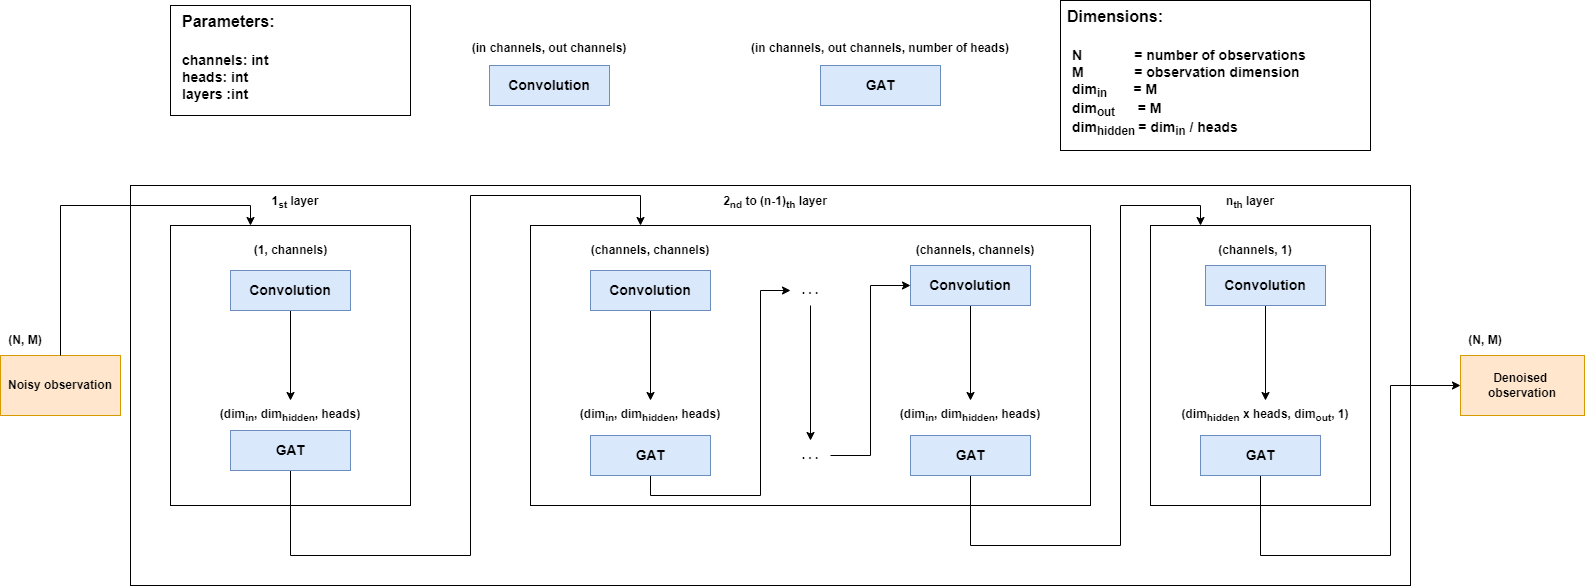

The diagram above was exported from draw.io. Its source (the exported page's mxGraphModel, read from the mxfile embedded in the PNG):
<mxGraphModel dx="1422" dy="865" grid="1" gridSize="10" guides="1" tooltips="1" connect="1" arrows="1" fold="1" page="1" pageScale="1" pageWidth="827" pageHeight="1169" math="0" shadow="0">
  <root>
    <mxCell id="0" />
    <mxCell id="1" parent="0" />
    <mxCell id="Wvv0bufDl9MSIbwtCYLC-3" value="" style="rounded=0;whiteSpace=wrap;html=1;fillColor=none;fontStyle=1" parent="1" vertex="1">
      <mxGeometry x="200" y="320" width="1280" height="400" as="geometry" />
    </mxCell>
    <mxCell id="Wvv0bufDl9MSIbwtCYLC-25" value="" style="rounded=0;whiteSpace=wrap;html=1;fillColor=none;fontStyle=1" parent="1" vertex="1">
      <mxGeometry x="600" y="360" width="560" height="280" as="geometry" />
    </mxCell>
    <mxCell id="Wvv0bufDl9MSIbwtCYLC-1" value="" style="rounded=0;whiteSpace=wrap;html=1;fillColor=none;fontStyle=1" parent="1" vertex="1">
      <mxGeometry x="240" y="360" width="240" height="280" as="geometry" />
    </mxCell>
    <mxCell id="Wvv0bufDl9MSIbwtCYLC-5" value="Noisy observation" style="rounded=0;whiteSpace=wrap;html=1;fillColor=#ffe6cc;strokeColor=#d79b00;fontStyle=1" parent="1" vertex="1">
      <mxGeometry x="70" y="490" width="120" height="60" as="geometry" />
    </mxCell>
    <mxCell id="Wvv0bufDl9MSIbwtCYLC-10" value="" style="endArrow=classic;html=1;rounded=0;fontStyle=1" parent="1" source="Wvv0bufDl9MSIbwtCYLC-5" edge="1">
      <mxGeometry width="50" height="50" relative="1" as="geometry">
        <mxPoint x="560" y="550" as="sourcePoint" />
        <mxPoint x="320" y="360" as="targetPoint" />
        <Array as="points">
          <mxPoint x="130" y="340" />
          <mxPoint x="320" y="340" />
        </Array>
      </mxGeometry>
    </mxCell>
    <mxCell id="Wvv0bufDl9MSIbwtCYLC-14" value="&lt;font style=&quot;font-size: 12px;&quot;&gt;&lt;span&gt;1&lt;sub&gt;st&lt;/sub&gt; layer&lt;/span&gt;&lt;/font&gt;" style="text;html=1;strokeColor=none;fillColor=none;align=center;verticalAlign=middle;whiteSpace=wrap;rounded=0;fontSize=16;fontStyle=1" parent="1" vertex="1">
      <mxGeometry x="335" y="320" width="60" height="30" as="geometry" />
    </mxCell>
    <mxCell id="Wvv0bufDl9MSIbwtCYLC-26" value="&lt;font style=&quot;font-size: 12px;&quot;&gt;&lt;span&gt;2&lt;sub&gt;nd&lt;/sub&gt;&amp;nbsp;to (n-1)&lt;sub&gt;th&lt;/sub&gt; layer&lt;/span&gt;&lt;/font&gt;" style="text;html=1;strokeColor=none;fillColor=none;align=center;verticalAlign=middle;whiteSpace=wrap;rounded=0;fontSize=16;fontStyle=1" parent="1" vertex="1">
      <mxGeometry x="790" y="320" width="110" height="30" as="geometry" />
    </mxCell>
    <mxCell id="Wvv0bufDl9MSIbwtCYLC-28" value="&lt;font style=&quot;font-size: 12px;&quot;&gt;&lt;span&gt;n&lt;sub&gt;th&lt;/sub&gt; layer&lt;/span&gt;&lt;/font&gt;" style="text;html=1;strokeColor=none;fillColor=none;align=center;verticalAlign=middle;whiteSpace=wrap;rounded=0;fontSize=16;fontStyle=1" parent="1" vertex="1">
      <mxGeometry x="1290" y="320" width="60" height="30" as="geometry" />
    </mxCell>
    <mxCell id="Wvv0bufDl9MSIbwtCYLC-29" value="(1, channels)" style="text;html=1;strokeColor=none;fillColor=none;align=center;verticalAlign=middle;whiteSpace=wrap;rounded=0;fontStyle=1" parent="1" vertex="1">
      <mxGeometry x="308" y="370" width="105" height="30" as="geometry" />
    </mxCell>
    <mxCell id="bRcNRSETIaI-KsjDQm5--48" value="" style="edgeStyle=orthogonalEdgeStyle;rounded=0;orthogonalLoop=1;jettySize=auto;html=1;fontSize=16;fontStyle=1" parent="1" source="Wvv0bufDl9MSIbwtCYLC-6" target="bRcNRSETIaI-KsjDQm5--40" edge="1">
      <mxGeometry relative="1" as="geometry" />
    </mxCell>
    <mxCell id="Wvv0bufDl9MSIbwtCYLC-6" value="Convolution" style="rounded=0;whiteSpace=wrap;html=1;fillColor=#dae8fc;strokeColor=#6c8ebf;fontStyle=1;fontSize=14;verticalAlign=middle;" parent="1" vertex="1">
      <mxGeometry x="300" y="405" width="120" height="40" as="geometry" />
    </mxCell>
    <mxCell id="bRcNRSETIaI-KsjDQm5--11" value="" style="rounded=0;whiteSpace=wrap;html=1;fontSize=14;align=left;fontStyle=1" parent="1" vertex="1">
      <mxGeometry x="240" y="140" width="240" height="110" as="geometry" />
    </mxCell>
    <mxCell id="bRcNRSETIaI-KsjDQm5--12" value="&lt;span style=&quot;color: rgb(0, 0, 0); font-family: Helvetica; font-size: 16px; font-style: normal; font-variant-ligatures: normal; font-variant-caps: normal; letter-spacing: normal; orphans: 2; text-align: left; text-indent: 0px; text-transform: none; widows: 2; word-spacing: 0px; -webkit-text-stroke-width: 0px; text-decoration-thickness: initial; text-decoration-style: initial; text-decoration-color: initial; float: none; display: inline !important; background-color: rgb(255, 255, 255);&quot;&gt;Parameters:&lt;/span&gt;" style="text;whiteSpace=wrap;html=1;fontSize=16;fontStyle=1" parent="1" vertex="1">
      <mxGeometry x="250" y="140" width="180" height="30" as="geometry" />
    </mxCell>
    <mxCell id="bRcNRSETIaI-KsjDQm5--13" value="channels: &lt;span&gt;int&lt;/span&gt;&lt;br&gt;heads: &lt;span&gt;int&lt;/span&gt;&lt;br&gt;layers :&lt;span&gt;int&lt;br&gt;&lt;br&gt;&lt;/span&gt;" style="text;whiteSpace=wrap;html=1;fontSize=14;fontStyle=1" parent="1" vertex="1">
      <mxGeometry x="250" y="180" width="200" height="60" as="geometry" />
    </mxCell>
    <mxCell id="bRcNRSETIaI-KsjDQm5--14" value="" style="rounded=0;whiteSpace=wrap;html=1;fontSize=14;align=left;fillColor=default;strokeColor=default;gradientColor=none;fontStyle=1" parent="1" vertex="1">
      <mxGeometry x="1130" y="135" width="310" height="150" as="geometry" />
    </mxCell>
    <mxCell id="bRcNRSETIaI-KsjDQm5--15" value="&lt;span style=&quot;color: rgb(0, 0, 0); font-family: Helvetica; font-size: 16px; font-style: normal; font-variant-ligatures: normal; font-variant-caps: normal; letter-spacing: normal; orphans: 2; text-align: left; text-indent: 0px; text-transform: none; widows: 2; word-spacing: 0px; -webkit-text-stroke-width: 0px; text-decoration-thickness: initial; text-decoration-style: initial; text-decoration-color: initial; float: none; display: inline !important; background-color: rgb(255, 255, 255);&quot;&gt;Dimensions:&lt;/span&gt;" style="text;whiteSpace=wrap;html=1;fontSize=16;fontStyle=1" parent="1" vertex="1">
      <mxGeometry x="1135" y="135" width="180" height="30" as="geometry" />
    </mxCell>
    <mxCell id="bRcNRSETIaI-KsjDQm5--16" value="&lt;span style=&quot;background-color: rgb(255, 255, 255);&quot;&gt;&lt;span style=&quot;color: rgb(0, 0, 0); font-family: Helvetica; font-size: 14px; font-style: normal; font-variant-ligatures: normal; font-variant-caps: normal; letter-spacing: normal; orphans: 2; text-align: left; text-indent: 0px; text-transform: none; widows: 2; word-spacing: 0px; -webkit-text-stroke-width: 0px; text-decoration-thickness: initial; text-decoration-style: initial; text-decoration-color: initial; float: none; display: inline !important;&quot;&gt;N&lt;span style=&quot;white-space: pre;&quot;&gt;&#09;&lt;/span&gt;&lt;span style=&quot;white-space: pre;&quot;&gt;&#09;&lt;/span&gt;= number of observations&amp;nbsp;&lt;br&gt;M&lt;span style=&quot;white-space: pre;&quot;&gt;&#09;&lt;/span&gt;&lt;span style=&quot;white-space: pre;&quot;&gt;&#09;&lt;/span&gt;= observation dimension&amp;nbsp;&lt;br&gt;dim&lt;sub style=&quot;&quot;&gt;in&lt;span style=&quot;white-space: pre;&quot;&gt;&#09;&lt;/span&gt;&amp;nbsp; &amp;nbsp;&lt;/sub&gt;= M&lt;/span&gt;&lt;br style=&quot;color: rgb(0, 0, 0); font-family: Helvetica; font-size: 14px; font-style: normal; font-variant-ligatures: normal; font-variant-caps: normal; letter-spacing: normal; orphans: 2; text-align: left; text-indent: 0px; text-transform: none; widows: 2; word-spacing: 0px; -webkit-text-stroke-width: 0px; text-decoration-thickness: initial; text-decoration-style: initial; text-decoration-color: initial;&quot;&gt;&lt;span style=&quot;color: rgb(0, 0, 0); font-family: Helvetica; font-size: 14px; font-style: normal; font-variant-ligatures: normal; font-variant-caps: normal; letter-spacing: normal; orphans: 2; text-align: left; text-indent: 0px; text-transform: none; widows: 2; word-spacing: 0px; -webkit-text-stroke-width: 0px; text-decoration-thickness: initial; text-decoration-style: initial; text-decoration-color: initial; float: none; display: inline !important;&quot;&gt;dim&lt;sub&gt;out&amp;nbsp; &amp;nbsp; &amp;nbsp; &amp;nbsp;&lt;/sub&gt;= M&lt;/span&gt;&lt;br style=&quot;color: rgb(0, 0, 0); font-family: Helvetica; font-size: 14px; font-style: normal; font-variant-ligatures: normal; font-variant-caps: normal; letter-spacing: normal; orphans: 2; text-align: left; text-indent: 0px; text-transform: none; widows: 2; word-spacing: 0px; -webkit-text-stroke-width: 0px; text-decoration-thickness: initial; text-decoration-style: initial; text-decoration-color: initial;&quot;&gt;&lt;/span&gt;&lt;span style=&quot;color: rgb(0, 0, 0); font-family: Helvetica; font-size: 14px; font-style: normal; font-variant-ligatures: normal; font-variant-caps: normal; letter-spacing: normal; orphans: 2; text-align: left; text-indent: 0px; text-transform: none; widows: 2; word-spacing: 0px; -webkit-text-stroke-width: 0px; text-decoration-thickness: initial; text-decoration-style: initial; text-decoration-color: initial; float: none; display: inline !important;&quot;&gt;&lt;span style=&quot;background-color: rgb(255, 255, 255);&quot;&gt;dim&lt;sub style=&quot;&quot;&gt;hidden&amp;nbsp;&lt;/sub&gt;= dim&lt;sub style=&quot;&quot;&gt;in&lt;/sub&gt; / heads&lt;br&gt;&lt;/span&gt;&lt;br&gt;&lt;/span&gt;" style="text;whiteSpace=wrap;html=1;fontSize=14;fillColor=none;fontStyle=1" parent="1" vertex="1">
      <mxGeometry x="1140" y="175" width="300" height="100" as="geometry" />
    </mxCell>
    <mxCell id="bRcNRSETIaI-KsjDQm5--66" value="" style="edgeStyle=orthogonalEdgeStyle;rounded=0;orthogonalLoop=1;jettySize=auto;html=1;fontSize=12;fontStyle=1" parent="1" source="bRcNRSETIaI-KsjDQm5--20" target="bRcNRSETIaI-KsjDQm5--65" edge="1">
      <mxGeometry relative="1" as="geometry">
        <Array as="points">
          <mxPoint x="360" y="690" />
          <mxPoint x="540" y="690" />
          <mxPoint x="540" y="330" />
          <mxPoint x="710" y="330" />
        </Array>
      </mxGeometry>
    </mxCell>
    <mxCell id="bRcNRSETIaI-KsjDQm5--20" value="GAT" style="rounded=0;whiteSpace=wrap;html=1;fillColor=#dae8fc;strokeColor=#6c8ebf;fontStyle=1;fontSize=14;" parent="1" vertex="1">
      <mxGeometry x="300" y="565" width="120" height="40" as="geometry" />
    </mxCell>
    <mxCell id="bRcNRSETIaI-KsjDQm5--63" value="" style="edgeStyle=orthogonalEdgeStyle;rounded=0;orthogonalLoop=1;jettySize=auto;html=1;fontSize=12;fontStyle=1" parent="1" source="bRcNRSETIaI-KsjDQm5--21" target="bRcNRSETIaI-KsjDQm5--44" edge="1">
      <mxGeometry relative="1" as="geometry" />
    </mxCell>
    <mxCell id="bRcNRSETIaI-KsjDQm5--21" value="Convolution" style="rounded=0;whiteSpace=wrap;html=1;fillColor=#dae8fc;strokeColor=#6c8ebf;fontStyle=1;fontSize=14;verticalAlign=middle;" parent="1" vertex="1">
      <mxGeometry x="660" y="405" width="120" height="40" as="geometry" />
    </mxCell>
    <mxCell id="bRcNRSETIaI-KsjDQm5--30" value="" style="rounded=0;whiteSpace=wrap;html=1;fillColor=none;fontStyle=1" parent="1" vertex="1">
      <mxGeometry x="1220" y="360" width="220" height="280" as="geometry" />
    </mxCell>
    <mxCell id="bRcNRSETIaI-KsjDQm5--37" value="(channels, channels)" style="text;html=1;strokeColor=none;fillColor=none;align=center;verticalAlign=middle;whiteSpace=wrap;rounded=0;fontStyle=1" parent="1" vertex="1">
      <mxGeometry x="625" y="370" width="190" height="30" as="geometry" />
    </mxCell>
    <mxCell id="bRcNRSETIaI-KsjDQm5--39" value="(channels, channels)" style="text;html=1;strokeColor=none;fillColor=none;align=center;verticalAlign=middle;whiteSpace=wrap;rounded=0;fontStyle=1" parent="1" vertex="1">
      <mxGeometry x="950" y="370" width="190" height="30" as="geometry" />
    </mxCell>
    <mxCell id="bRcNRSETIaI-KsjDQm5--40" value="(dim&lt;sub&gt;in&lt;/sub&gt;, dim&lt;sub&gt;hidden&lt;/sub&gt;, heads)" style="text;html=1;strokeColor=none;fillColor=none;align=center;verticalAlign=middle;whiteSpace=wrap;rounded=0;fontStyle=1" parent="1" vertex="1">
      <mxGeometry x="265" y="535" width="190" height="30" as="geometry" />
    </mxCell>
    <mxCell id="bRcNRSETIaI-KsjDQm5--42" value="(dim&lt;sub&gt;hidden&lt;/sub&gt; x heads, dim&lt;sub&gt;out&lt;/sub&gt;, 1)" style="text;html=1;strokeColor=none;fillColor=none;align=center;verticalAlign=middle;whiteSpace=wrap;rounded=0;fontSize=12;fontStyle=1" parent="1" vertex="1">
      <mxGeometry x="1230" y="535" width="210" height="30" as="geometry" />
    </mxCell>
    <mxCell id="bRcNRSETIaI-KsjDQm5--44" value="(dim&lt;sub&gt;in&lt;/sub&gt;, dim&lt;sub&gt;hidden&lt;/sub&gt;, heads)" style="text;html=1;strokeColor=none;fillColor=none;align=center;verticalAlign=middle;whiteSpace=wrap;rounded=0;fontStyle=1" parent="1" vertex="1">
      <mxGeometry x="625" y="535" width="190" height="30" as="geometry" />
    </mxCell>
    <mxCell id="bRcNRSETIaI-KsjDQm5--45" value="(channels, 1)" style="text;html=1;strokeColor=none;fillColor=none;align=center;verticalAlign=middle;whiteSpace=wrap;rounded=0;fontStyle=1" parent="1" vertex="1">
      <mxGeometry x="1230" y="370" width="190" height="30" as="geometry" />
    </mxCell>
    <mxCell id="bRcNRSETIaI-KsjDQm5--46" value="(dim&lt;sub&gt;in&lt;/sub&gt;, dim&lt;sub&gt;hidden&lt;/sub&gt;, heads)" style="text;html=1;strokeColor=none;fillColor=none;align=center;verticalAlign=middle;whiteSpace=wrap;rounded=0;fontStyle=1" parent="1" vertex="1">
      <mxGeometry x="945" y="535" width="190" height="30" as="geometry" />
    </mxCell>
    <mxCell id="bRcNRSETIaI-KsjDQm5--69" value="" style="edgeStyle=orthogonalEdgeStyle;rounded=0;orthogonalLoop=1;jettySize=auto;html=1;fontSize=12;exitX=0.5;exitY=1;exitDx=0;exitDy=0;fontStyle=1" parent="1" source="bRcNRSETIaI-KsjDQm5--57" target="bRcNRSETIaI-KsjDQm5--67" edge="1">
      <mxGeometry relative="1" as="geometry">
        <Array as="points">
          <mxPoint x="720" y="630" />
          <mxPoint x="830" y="630" />
          <mxPoint x="830" y="425" />
        </Array>
      </mxGeometry>
    </mxCell>
    <mxCell id="bRcNRSETIaI-KsjDQm5--57" value="GAT" style="rounded=0;whiteSpace=wrap;html=1;fillColor=#dae8fc;strokeColor=#6c8ebf;fontStyle=1;fontSize=14;" parent="1" vertex="1">
      <mxGeometry x="660" y="570" width="120" height="40" as="geometry" />
    </mxCell>
    <mxCell id="bRcNRSETIaI-KsjDQm5--64" value="" style="edgeStyle=orthogonalEdgeStyle;rounded=0;orthogonalLoop=1;jettySize=auto;html=1;fontSize=12;fontStyle=1" parent="1" source="bRcNRSETIaI-KsjDQm5--58" target="bRcNRSETIaI-KsjDQm5--46" edge="1">
      <mxGeometry relative="1" as="geometry" />
    </mxCell>
    <mxCell id="bRcNRSETIaI-KsjDQm5--58" value="Convolution" style="rounded=0;whiteSpace=wrap;html=1;fillColor=#dae8fc;strokeColor=#6c8ebf;fontStyle=1;fontSize=14;verticalAlign=middle;" parent="1" vertex="1">
      <mxGeometry x="980" y="400" width="120" height="40" as="geometry" />
    </mxCell>
    <mxCell id="bRcNRSETIaI-KsjDQm5--75" value="" style="edgeStyle=orthogonalEdgeStyle;rounded=0;orthogonalLoop=1;jettySize=auto;html=1;fontSize=12;fontStyle=1" parent="1" source="bRcNRSETIaI-KsjDQm5--60" edge="1">
      <mxGeometry relative="1" as="geometry">
        <mxPoint x="1270" y="360" as="targetPoint" />
        <Array as="points">
          <mxPoint x="1040" y="680" />
          <mxPoint x="1190" y="680" />
          <mxPoint x="1190" y="340" />
          <mxPoint x="1270" y="340" />
          <mxPoint x="1270" y="360" />
        </Array>
      </mxGeometry>
    </mxCell>
    <mxCell id="bRcNRSETIaI-KsjDQm5--60" value="GAT" style="rounded=0;whiteSpace=wrap;html=1;fillColor=#dae8fc;strokeColor=#6c8ebf;fontStyle=1;fontSize=14;" parent="1" vertex="1">
      <mxGeometry x="980" y="570" width="120" height="40" as="geometry" />
    </mxCell>
    <mxCell id="bRcNRSETIaI-KsjDQm5--76" value="" style="edgeStyle=orthogonalEdgeStyle;rounded=0;orthogonalLoop=1;jettySize=auto;html=1;fontSize=12;fontStyle=1" parent="1" source="bRcNRSETIaI-KsjDQm5--61" target="bRcNRSETIaI-KsjDQm5--42" edge="1">
      <mxGeometry relative="1" as="geometry" />
    </mxCell>
    <mxCell id="bRcNRSETIaI-KsjDQm5--61" value="Convolution" style="rounded=0;whiteSpace=wrap;html=1;fillColor=#dae8fc;strokeColor=#6c8ebf;fontStyle=1;fontSize=14;verticalAlign=middle;" parent="1" vertex="1">
      <mxGeometry x="1275" y="400" width="120" height="40" as="geometry" />
    </mxCell>
    <mxCell id="bRcNRSETIaI-KsjDQm5--79" value="" style="edgeStyle=orthogonalEdgeStyle;rounded=0;orthogonalLoop=1;jettySize=auto;html=1;fontSize=12;fontStyle=1" parent="1" source="bRcNRSETIaI-KsjDQm5--62" target="bRcNRSETIaI-KsjDQm5--78" edge="1">
      <mxGeometry relative="1" as="geometry">
        <Array as="points">
          <mxPoint x="1330" y="690" />
          <mxPoint x="1460" y="690" />
          <mxPoint x="1460" y="520" />
        </Array>
      </mxGeometry>
    </mxCell>
    <mxCell id="bRcNRSETIaI-KsjDQm5--62" value="GAT" style="rounded=0;whiteSpace=wrap;html=1;fillColor=#dae8fc;strokeColor=#6c8ebf;fontStyle=1;fontSize=14;" parent="1" vertex="1">
      <mxGeometry x="1270" y="570" width="120" height="40" as="geometry" />
    </mxCell>
    <mxCell id="bRcNRSETIaI-KsjDQm5--65" value="" style="shape=waypoint;sketch=0;size=6;pointerEvents=1;points=[];fillColor=none;resizable=0;rotatable=0;perimeter=centerPerimeter;snapToPoint=1;fontSize=14;strokeColor=none;rounded=0;fontStyle=1;" parent="1" vertex="1">
      <mxGeometry x="690" y="340" width="40" height="40" as="geometry" />
    </mxCell>
    <mxCell id="bRcNRSETIaI-KsjDQm5--72" value="" style="edgeStyle=orthogonalEdgeStyle;rounded=0;orthogonalLoop=1;jettySize=auto;html=1;fontSize=12;fontStyle=1" parent="1" source="bRcNRSETIaI-KsjDQm5--67" target="bRcNRSETIaI-KsjDQm5--71" edge="1">
      <mxGeometry relative="1" as="geometry" />
    </mxCell>
    <mxCell id="bRcNRSETIaI-KsjDQm5--67" value="&lt;span&gt;. . .&lt;/span&gt;" style="text;html=1;strokeColor=none;fillColor=none;align=center;verticalAlign=middle;whiteSpace=wrap;rounded=0;fontSize=12;fontStyle=1" parent="1" vertex="1">
      <mxGeometry x="860" y="410" width="40" height="30" as="geometry" />
    </mxCell>
    <mxCell id="bRcNRSETIaI-KsjDQm5--73" value="" style="edgeStyle=orthogonalEdgeStyle;rounded=0;orthogonalLoop=1;jettySize=auto;html=1;fontSize=12;entryX=0;entryY=0.5;entryDx=0;entryDy=0;fontStyle=1" parent="1" source="bRcNRSETIaI-KsjDQm5--71" target="bRcNRSETIaI-KsjDQm5--58" edge="1">
      <mxGeometry relative="1" as="geometry" />
    </mxCell>
    <mxCell id="bRcNRSETIaI-KsjDQm5--71" value="&lt;span&gt;. . .&lt;/span&gt;" style="text;html=1;strokeColor=none;fillColor=none;align=center;verticalAlign=middle;whiteSpace=wrap;rounded=0;fontSize=12;fontStyle=1" parent="1" vertex="1">
      <mxGeometry x="860" y="575" width="40" height="30" as="geometry" />
    </mxCell>
    <mxCell id="bRcNRSETIaI-KsjDQm5--74" value="" style="shape=waypoint;sketch=0;size=6;pointerEvents=1;points=[];fillColor=none;resizable=0;rotatable=0;perimeter=centerPerimeter;snapToPoint=1;fontSize=14;strokeColor=none;rounded=0;fontStyle=1;" parent="1" vertex="1">
      <mxGeometry x="1290" y="340" width="40" height="40" as="geometry" />
    </mxCell>
    <mxCell id="bRcNRSETIaI-KsjDQm5--77" value="Denoised &lt;br&gt;observation" style="rounded=0;whiteSpace=wrap;html=1;fillColor=#ffe6cc;strokeColor=#d79b00;fontStyle=1" parent="1" vertex="1">
      <mxGeometry x="1530" y="490" width="124" height="60" as="geometry" />
    </mxCell>
    <mxCell id="bRcNRSETIaI-KsjDQm5--78" value="" style="shape=waypoint;sketch=0;size=6;pointerEvents=1;points=[];fillColor=none;resizable=0;rotatable=0;perimeter=centerPerimeter;snapToPoint=1;fontSize=14;strokeColor=none;rounded=0;fontStyle=1;" parent="1" vertex="1">
      <mxGeometry x="1510" y="500" width="40" height="40" as="geometry" />
    </mxCell>
    <mxCell id="uYoacwrwnY_f0TcASJvF-1" value="(N, M)" style="text;html=1;strokeColor=none;fillColor=none;align=center;verticalAlign=middle;whiteSpace=wrap;rounded=0;fontStyle=1" parent="1" vertex="1">
      <mxGeometry x="70" y="460" width="50" height="30" as="geometry" />
    </mxCell>
    <mxCell id="uYoacwrwnY_f0TcASJvF-4" value="(N, M)" style="text;html=1;strokeColor=none;fillColor=none;align=center;verticalAlign=middle;whiteSpace=wrap;rounded=0;fontStyle=1" parent="1" vertex="1">
      <mxGeometry x="1530" y="460" width="50" height="30" as="geometry" />
    </mxCell>
    <mxCell id="uYoacwrwnY_f0TcASJvF-5" value="(in channels, out channels)" style="text;html=1;strokeColor=none;fillColor=none;align=center;verticalAlign=middle;whiteSpace=wrap;rounded=0;fontStyle=1" parent="1" vertex="1">
      <mxGeometry x="528" y="167.5" width="182" height="30" as="geometry" />
    </mxCell>
    <mxCell id="uYoacwrwnY_f0TcASJvF-6" value="Convolution" style="rounded=0;whiteSpace=wrap;html=1;fillColor=#dae8fc;strokeColor=#6c8ebf;fontStyle=1;fontSize=14;verticalAlign=middle;" parent="1" vertex="1">
      <mxGeometry x="559" y="200" width="120" height="40" as="geometry" />
    </mxCell>
    <mxCell id="uYoacwrwnY_f0TcASJvF-7" value="GAT" style="rounded=0;whiteSpace=wrap;html=1;fillColor=#dae8fc;strokeColor=#6c8ebf;fontStyle=1;fontSize=14;" parent="1" vertex="1">
      <mxGeometry x="890" y="200" width="120" height="40" as="geometry" />
    </mxCell>
    <mxCell id="uYoacwrwnY_f0TcASJvF-8" value="(in channels, out channels, number of heads)" style="text;html=1;strokeColor=none;fillColor=none;align=center;verticalAlign=middle;whiteSpace=wrap;rounded=0;fontStyle=1" parent="1" vertex="1">
      <mxGeometry x="810" y="167.5" width="280" height="30" as="geometry" />
    </mxCell>
  </root>
</mxGraphModel>